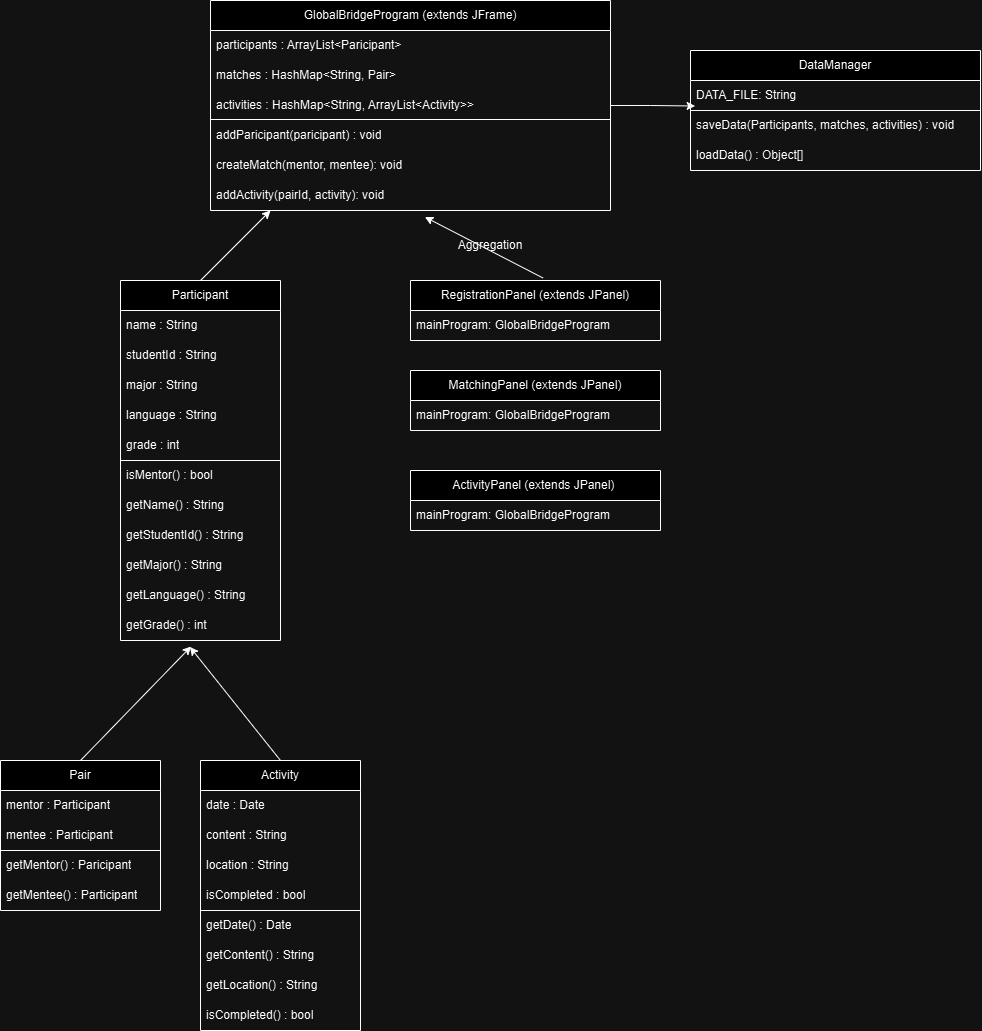

The diagram above was exported from draw.io. Its source (the exported page's mxGraphModel, read from the mxfile embedded in the PNG):
<mxGraphModel dx="1773" dy="1736" grid="1" gridSize="10" guides="1" tooltips="1" connect="1" arrows="1" fold="1" page="1" pageScale="1" pageWidth="827" pageHeight="1169" math="0" shadow="0">
  <root>
    <mxCell id="WIyWlLk6GJQsqaUBKTNV-0" />
    <mxCell id="WIyWlLk6GJQsqaUBKTNV-1" parent="WIyWlLk6GJQsqaUBKTNV-0" />
    <mxCell id="O_VkKMAH2fVkDtCgtj_a-4" value="Participant" style="swimlane;fontStyle=0;childLayout=stackLayout;horizontal=1;startSize=30;horizontalStack=0;resizeParent=1;resizeParentMax=0;resizeLast=0;collapsible=1;marginBottom=0;whiteSpace=wrap;html=1;" vertex="1" parent="WIyWlLk6GJQsqaUBKTNV-1">
      <mxGeometry x="70" y="-440" width="160" height="360" as="geometry">
        <mxRectangle x="340" y="100" width="100" height="30" as="alternateBounds" />
      </mxGeometry>
    </mxCell>
    <mxCell id="O_VkKMAH2fVkDtCgtj_a-5" value="name : String" style="text;strokeColor=none;fillColor=none;align=left;verticalAlign=middle;spacingLeft=4;spacingRight=4;overflow=hidden;points=[[0,0.5],[1,0.5]];portConstraint=eastwest;rotatable=0;whiteSpace=wrap;html=1;" vertex="1" parent="O_VkKMAH2fVkDtCgtj_a-4">
      <mxGeometry y="30" width="160" height="30" as="geometry" />
    </mxCell>
    <mxCell id="O_VkKMAH2fVkDtCgtj_a-6" value="studentId : String" style="text;strokeColor=none;fillColor=none;align=left;verticalAlign=middle;spacingLeft=4;spacingRight=4;overflow=hidden;points=[[0,0.5],[1,0.5]];portConstraint=eastwest;rotatable=0;whiteSpace=wrap;html=1;" vertex="1" parent="O_VkKMAH2fVkDtCgtj_a-4">
      <mxGeometry y="60" width="160" height="30" as="geometry" />
    </mxCell>
    <mxCell id="O_VkKMAH2fVkDtCgtj_a-7" value="major : String" style="text;strokeColor=none;fillColor=none;align=left;verticalAlign=middle;spacingLeft=4;spacingRight=4;overflow=hidden;points=[[0,0.5],[1,0.5]];portConstraint=eastwest;rotatable=0;whiteSpace=wrap;html=1;" vertex="1" parent="O_VkKMAH2fVkDtCgtj_a-4">
      <mxGeometry y="90" width="160" height="30" as="geometry" />
    </mxCell>
    <mxCell id="O_VkKMAH2fVkDtCgtj_a-8" value="language : String" style="text;strokeColor=none;fillColor=none;align=left;verticalAlign=middle;spacingLeft=4;spacingRight=4;overflow=hidden;points=[[0,0.5],[1,0.5]];portConstraint=eastwest;rotatable=0;whiteSpace=wrap;html=1;" vertex="1" parent="O_VkKMAH2fVkDtCgtj_a-4">
      <mxGeometry y="120" width="160" height="30" as="geometry" />
    </mxCell>
    <mxCell id="O_VkKMAH2fVkDtCgtj_a-21" value="grade : int" style="text;strokeColor=none;fillColor=none;align=left;verticalAlign=middle;spacingLeft=4;spacingRight=4;overflow=hidden;points=[[0,0.5],[1,0.5]];portConstraint=eastwest;rotatable=0;whiteSpace=wrap;html=1;" vertex="1" parent="O_VkKMAH2fVkDtCgtj_a-4">
      <mxGeometry y="150" width="160" height="30" as="geometry" />
    </mxCell>
    <mxCell id="O_VkKMAH2fVkDtCgtj_a-22" value="" style="endArrow=none;html=1;rounded=0;" edge="1" parent="O_VkKMAH2fVkDtCgtj_a-4">
      <mxGeometry width="50" height="50" relative="1" as="geometry">
        <mxPoint y="180" as="sourcePoint" />
        <mxPoint x="160" y="180" as="targetPoint" />
      </mxGeometry>
    </mxCell>
    <mxCell id="O_VkKMAH2fVkDtCgtj_a-19" value="isMentor() : bool" style="text;strokeColor=none;fillColor=none;align=left;verticalAlign=middle;spacingLeft=4;spacingRight=4;overflow=hidden;points=[[0,0.5],[1,0.5]];portConstraint=eastwest;rotatable=0;whiteSpace=wrap;html=1;" vertex="1" parent="O_VkKMAH2fVkDtCgtj_a-4">
      <mxGeometry y="180" width="160" height="30" as="geometry" />
    </mxCell>
    <mxCell id="O_VkKMAH2fVkDtCgtj_a-20" value="getName() : String" style="text;strokeColor=none;fillColor=none;align=left;verticalAlign=middle;spacingLeft=4;spacingRight=4;overflow=hidden;points=[[0,0.5],[1,0.5]];portConstraint=eastwest;rotatable=0;whiteSpace=wrap;html=1;" vertex="1" parent="O_VkKMAH2fVkDtCgtj_a-4">
      <mxGeometry y="210" width="160" height="30" as="geometry" />
    </mxCell>
    <mxCell id="O_VkKMAH2fVkDtCgtj_a-25" value="getStudentId() : String" style="text;strokeColor=none;fillColor=none;align=left;verticalAlign=middle;spacingLeft=4;spacingRight=4;overflow=hidden;points=[[0,0.5],[1,0.5]];portConstraint=eastwest;rotatable=0;whiteSpace=wrap;html=1;" vertex="1" parent="O_VkKMAH2fVkDtCgtj_a-4">
      <mxGeometry y="240" width="160" height="30" as="geometry" />
    </mxCell>
    <mxCell id="O_VkKMAH2fVkDtCgtj_a-24" value="getMajor() : String" style="text;strokeColor=none;fillColor=none;align=left;verticalAlign=middle;spacingLeft=4;spacingRight=4;overflow=hidden;points=[[0,0.5],[1,0.5]];portConstraint=eastwest;rotatable=0;whiteSpace=wrap;html=1;" vertex="1" parent="O_VkKMAH2fVkDtCgtj_a-4">
      <mxGeometry y="270" width="160" height="30" as="geometry" />
    </mxCell>
    <mxCell id="O_VkKMAH2fVkDtCgtj_a-26" value="getLanguage() : String" style="text;strokeColor=none;fillColor=none;align=left;verticalAlign=middle;spacingLeft=4;spacingRight=4;overflow=hidden;points=[[0,0.5],[1,0.5]];portConstraint=eastwest;rotatable=0;whiteSpace=wrap;html=1;" vertex="1" parent="O_VkKMAH2fVkDtCgtj_a-4">
      <mxGeometry y="300" width="160" height="30" as="geometry" />
    </mxCell>
    <mxCell id="O_VkKMAH2fVkDtCgtj_a-23" value="getGrade() : int" style="text;strokeColor=none;fillColor=none;align=left;verticalAlign=middle;spacingLeft=4;spacingRight=4;overflow=hidden;points=[[0,0.5],[1,0.5]];portConstraint=eastwest;rotatable=0;whiteSpace=wrap;html=1;" vertex="1" parent="O_VkKMAH2fVkDtCgtj_a-4">
      <mxGeometry y="330" width="160" height="30" as="geometry" />
    </mxCell>
    <mxCell id="O_VkKMAH2fVkDtCgtj_a-9" value="Pair" style="swimlane;fontStyle=0;childLayout=stackLayout;horizontal=1;startSize=30;horizontalStack=0;resizeParent=1;resizeParentMax=0;resizeLast=0;collapsible=1;marginBottom=0;whiteSpace=wrap;html=1;" vertex="1" parent="WIyWlLk6GJQsqaUBKTNV-1">
      <mxGeometry x="-50" y="40" width="160" height="150" as="geometry" />
    </mxCell>
    <mxCell id="O_VkKMAH2fVkDtCgtj_a-10" value="mentor : Participant" style="text;strokeColor=none;fillColor=none;align=left;verticalAlign=middle;spacingLeft=4;spacingRight=4;overflow=hidden;points=[[0,0.5],[1,0.5]];portConstraint=eastwest;rotatable=0;whiteSpace=wrap;html=1;" vertex="1" parent="O_VkKMAH2fVkDtCgtj_a-9">
      <mxGeometry y="30" width="160" height="30" as="geometry" />
    </mxCell>
    <mxCell id="O_VkKMAH2fVkDtCgtj_a-11" value="mentee : Participant" style="text;strokeColor=none;fillColor=none;align=left;verticalAlign=middle;spacingLeft=4;spacingRight=4;overflow=hidden;points=[[0,0.5],[1,0.5]];portConstraint=eastwest;rotatable=0;whiteSpace=wrap;html=1;" vertex="1" parent="O_VkKMAH2fVkDtCgtj_a-9">
      <mxGeometry y="60" width="160" height="30" as="geometry" />
    </mxCell>
    <mxCell id="O_VkKMAH2fVkDtCgtj_a-30" value="" style="endArrow=none;html=1;rounded=0;" edge="1" parent="O_VkKMAH2fVkDtCgtj_a-9">
      <mxGeometry width="50" height="50" relative="1" as="geometry">
        <mxPoint y="90" as="sourcePoint" />
        <mxPoint x="160" y="90" as="targetPoint" />
      </mxGeometry>
    </mxCell>
    <mxCell id="O_VkKMAH2fVkDtCgtj_a-12" value="getMentor() : Paricipant" style="text;strokeColor=none;fillColor=none;align=left;verticalAlign=middle;spacingLeft=4;spacingRight=4;overflow=hidden;points=[[0,0.5],[1,0.5]];portConstraint=eastwest;rotatable=0;whiteSpace=wrap;html=1;" vertex="1" parent="O_VkKMAH2fVkDtCgtj_a-9">
      <mxGeometry y="90" width="160" height="30" as="geometry" />
    </mxCell>
    <mxCell id="O_VkKMAH2fVkDtCgtj_a-27" value="getMentee() : Participant" style="text;strokeColor=none;fillColor=none;align=left;verticalAlign=middle;spacingLeft=4;spacingRight=4;overflow=hidden;points=[[0,0.5],[1,0.5]];portConstraint=eastwest;rotatable=0;whiteSpace=wrap;html=1;" vertex="1" parent="O_VkKMAH2fVkDtCgtj_a-9">
      <mxGeometry y="120" width="160" height="30" as="geometry" />
    </mxCell>
    <mxCell id="O_VkKMAH2fVkDtCgtj_a-31" value="Activity" style="swimlane;fontStyle=0;childLayout=stackLayout;horizontal=1;startSize=30;horizontalStack=0;resizeParent=1;resizeParentMax=0;resizeLast=0;collapsible=1;marginBottom=0;whiteSpace=wrap;html=1;" vertex="1" parent="WIyWlLk6GJQsqaUBKTNV-1">
      <mxGeometry x="150" y="40" width="160" height="270" as="geometry" />
    </mxCell>
    <mxCell id="O_VkKMAH2fVkDtCgtj_a-32" value="date : Date" style="text;strokeColor=none;fillColor=none;align=left;verticalAlign=middle;spacingLeft=4;spacingRight=4;overflow=hidden;points=[[0,0.5],[1,0.5]];portConstraint=eastwest;rotatable=0;whiteSpace=wrap;html=1;" vertex="1" parent="O_VkKMAH2fVkDtCgtj_a-31">
      <mxGeometry y="30" width="160" height="30" as="geometry" />
    </mxCell>
    <mxCell id="O_VkKMAH2fVkDtCgtj_a-33" value="content : String" style="text;strokeColor=none;fillColor=none;align=left;verticalAlign=middle;spacingLeft=4;spacingRight=4;overflow=hidden;points=[[0,0.5],[1,0.5]];portConstraint=eastwest;rotatable=0;whiteSpace=wrap;html=1;" vertex="1" parent="O_VkKMAH2fVkDtCgtj_a-31">
      <mxGeometry y="60" width="160" height="30" as="geometry" />
    </mxCell>
    <mxCell id="O_VkKMAH2fVkDtCgtj_a-34" value="location : String" style="text;strokeColor=none;fillColor=none;align=left;verticalAlign=middle;spacingLeft=4;spacingRight=4;overflow=hidden;points=[[0,0.5],[1,0.5]];portConstraint=eastwest;rotatable=0;whiteSpace=wrap;html=1;" vertex="1" parent="O_VkKMAH2fVkDtCgtj_a-31">
      <mxGeometry y="90" width="160" height="30" as="geometry" />
    </mxCell>
    <mxCell id="O_VkKMAH2fVkDtCgtj_a-40" value="isCompleted : bool" style="text;strokeColor=none;fillColor=none;align=left;verticalAlign=middle;spacingLeft=4;spacingRight=4;overflow=hidden;points=[[0,0.5],[1,0.5]];portConstraint=eastwest;rotatable=0;whiteSpace=wrap;html=1;" vertex="1" parent="O_VkKMAH2fVkDtCgtj_a-31">
      <mxGeometry y="120" width="160" height="30" as="geometry" />
    </mxCell>
    <mxCell id="O_VkKMAH2fVkDtCgtj_a-41" value="" style="endArrow=none;html=1;rounded=0;" edge="1" parent="O_VkKMAH2fVkDtCgtj_a-31">
      <mxGeometry width="50" height="50" relative="1" as="geometry">
        <mxPoint y="150" as="sourcePoint" />
        <mxPoint x="160" y="150" as="targetPoint" />
      </mxGeometry>
    </mxCell>
    <mxCell id="O_VkKMAH2fVkDtCgtj_a-39" value="getDate() : Date" style="text;strokeColor=none;fillColor=none;align=left;verticalAlign=middle;spacingLeft=4;spacingRight=4;overflow=hidden;points=[[0,0.5],[1,0.5]];portConstraint=eastwest;rotatable=0;whiteSpace=wrap;html=1;" vertex="1" parent="O_VkKMAH2fVkDtCgtj_a-31">
      <mxGeometry y="150" width="160" height="30" as="geometry" />
    </mxCell>
    <mxCell id="O_VkKMAH2fVkDtCgtj_a-38" value="getContent() : String" style="text;strokeColor=none;fillColor=none;align=left;verticalAlign=middle;spacingLeft=4;spacingRight=4;overflow=hidden;points=[[0,0.5],[1,0.5]];portConstraint=eastwest;rotatable=0;whiteSpace=wrap;html=1;" vertex="1" parent="O_VkKMAH2fVkDtCgtj_a-31">
      <mxGeometry y="180" width="160" height="30" as="geometry" />
    </mxCell>
    <mxCell id="O_VkKMAH2fVkDtCgtj_a-37" value="getLocation() : String" style="text;strokeColor=none;fillColor=none;align=left;verticalAlign=middle;spacingLeft=4;spacingRight=4;overflow=hidden;points=[[0,0.5],[1,0.5]];portConstraint=eastwest;rotatable=0;whiteSpace=wrap;html=1;" vertex="1" parent="O_VkKMAH2fVkDtCgtj_a-31">
      <mxGeometry y="210" width="160" height="30" as="geometry" />
    </mxCell>
    <mxCell id="O_VkKMAH2fVkDtCgtj_a-36" value="isCompleted() : bool" style="text;strokeColor=none;fillColor=none;align=left;verticalAlign=middle;spacingLeft=4;spacingRight=4;overflow=hidden;points=[[0,0.5],[1,0.5]];portConstraint=eastwest;rotatable=0;whiteSpace=wrap;html=1;" vertex="1" parent="O_VkKMAH2fVkDtCgtj_a-31">
      <mxGeometry y="240" width="160" height="30" as="geometry" />
    </mxCell>
    <mxCell id="O_VkKMAH2fVkDtCgtj_a-42" value="DataManager" style="swimlane;fontStyle=0;childLayout=stackLayout;horizontal=1;startSize=30;horizontalStack=0;resizeParent=1;resizeParentMax=0;resizeLast=0;collapsible=1;marginBottom=0;whiteSpace=wrap;html=1;" vertex="1" parent="WIyWlLk6GJQsqaUBKTNV-1">
      <mxGeometry x="640" y="-670" width="290" height="120" as="geometry" />
    </mxCell>
    <mxCell id="O_VkKMAH2fVkDtCgtj_a-43" value="DATA_FILE: String" style="text;strokeColor=none;fillColor=none;align=left;verticalAlign=middle;spacingLeft=4;spacingRight=4;overflow=hidden;points=[[0,0.5],[1,0.5]];portConstraint=eastwest;rotatable=0;whiteSpace=wrap;html=1;" vertex="1" parent="O_VkKMAH2fVkDtCgtj_a-42">
      <mxGeometry y="30" width="290" height="30" as="geometry" />
    </mxCell>
    <mxCell id="O_VkKMAH2fVkDtCgtj_a-46" value="" style="endArrow=none;html=1;rounded=0;" edge="1" parent="O_VkKMAH2fVkDtCgtj_a-42">
      <mxGeometry width="50" height="50" relative="1" as="geometry">
        <mxPoint y="60" as="sourcePoint" />
        <mxPoint x="290" y="60" as="targetPoint" />
      </mxGeometry>
    </mxCell>
    <mxCell id="O_VkKMAH2fVkDtCgtj_a-44" value="saveData(Participants, matches, activities) : void" style="text;strokeColor=none;fillColor=none;align=left;verticalAlign=middle;spacingLeft=4;spacingRight=4;overflow=hidden;points=[[0,0.5],[1,0.5]];portConstraint=eastwest;rotatable=0;whiteSpace=wrap;html=1;" vertex="1" parent="O_VkKMAH2fVkDtCgtj_a-42">
      <mxGeometry y="60" width="290" height="30" as="geometry" />
    </mxCell>
    <mxCell id="O_VkKMAH2fVkDtCgtj_a-45" value="loadData() : Object[]" style="text;strokeColor=none;fillColor=none;align=left;verticalAlign=middle;spacingLeft=4;spacingRight=4;overflow=hidden;points=[[0,0.5],[1,0.5]];portConstraint=eastwest;rotatable=0;whiteSpace=wrap;html=1;" vertex="1" parent="O_VkKMAH2fVkDtCgtj_a-42">
      <mxGeometry y="90" width="290" height="30" as="geometry" />
    </mxCell>
    <mxCell id="O_VkKMAH2fVkDtCgtj_a-47" value="GlobalBridgeProgram (extends JFrame)" style="swimlane;fontStyle=0;childLayout=stackLayout;horizontal=1;startSize=30;horizontalStack=0;resizeParent=1;resizeParentMax=0;resizeLast=0;collapsible=1;marginBottom=0;whiteSpace=wrap;html=1;" vertex="1" parent="WIyWlLk6GJQsqaUBKTNV-1">
      <mxGeometry x="160" y="-720" width="400" height="210" as="geometry" />
    </mxCell>
    <mxCell id="O_VkKMAH2fVkDtCgtj_a-48" value="participants : ArrayList&amp;lt;Paricipant&amp;gt;" style="text;strokeColor=none;fillColor=none;align=left;verticalAlign=middle;spacingLeft=4;spacingRight=4;overflow=hidden;points=[[0,0.5],[1,0.5]];portConstraint=eastwest;rotatable=0;whiteSpace=wrap;html=1;" vertex="1" parent="O_VkKMAH2fVkDtCgtj_a-47">
      <mxGeometry y="30" width="400" height="30" as="geometry" />
    </mxCell>
    <mxCell id="O_VkKMAH2fVkDtCgtj_a-49" value="matches : HashMap&amp;lt;String, Pair&amp;gt;" style="text;strokeColor=none;fillColor=none;align=left;verticalAlign=middle;spacingLeft=4;spacingRight=4;overflow=hidden;points=[[0,0.5],[1,0.5]];portConstraint=eastwest;rotatable=0;whiteSpace=wrap;html=1;" vertex="1" parent="O_VkKMAH2fVkDtCgtj_a-47">
      <mxGeometry y="60" width="400" height="30" as="geometry" />
    </mxCell>
    <mxCell id="O_VkKMAH2fVkDtCgtj_a-50" value="activities : HashMap&amp;lt;String, ArrayList&amp;lt;Activity&amp;gt;&amp;gt;" style="text;strokeColor=none;fillColor=none;align=left;verticalAlign=middle;spacingLeft=4;spacingRight=4;overflow=hidden;points=[[0,0.5],[1,0.5]];portConstraint=eastwest;rotatable=0;whiteSpace=wrap;html=1;" vertex="1" parent="O_VkKMAH2fVkDtCgtj_a-47">
      <mxGeometry y="90" width="400" height="30" as="geometry" />
    </mxCell>
    <mxCell id="O_VkKMAH2fVkDtCgtj_a-54" value="" style="endArrow=none;html=1;rounded=0;" edge="1" parent="O_VkKMAH2fVkDtCgtj_a-47">
      <mxGeometry width="50" height="50" relative="1" as="geometry">
        <mxPoint y="119" as="sourcePoint" />
        <mxPoint x="400" y="119" as="targetPoint" />
      </mxGeometry>
    </mxCell>
    <mxCell id="O_VkKMAH2fVkDtCgtj_a-52" value="addParicipant(paricipant) : void" style="text;strokeColor=none;fillColor=none;align=left;verticalAlign=middle;spacingLeft=4;spacingRight=4;overflow=hidden;points=[[0,0.5],[1,0.5]];portConstraint=eastwest;rotatable=0;whiteSpace=wrap;html=1;" vertex="1" parent="O_VkKMAH2fVkDtCgtj_a-47">
      <mxGeometry y="120" width="400" height="30" as="geometry" />
    </mxCell>
    <mxCell id="O_VkKMAH2fVkDtCgtj_a-53" value="createMatch(mentor, mentee): void&amp;nbsp;" style="text;strokeColor=none;fillColor=none;align=left;verticalAlign=middle;spacingLeft=4;spacingRight=4;overflow=hidden;points=[[0,0.5],[1,0.5]];portConstraint=eastwest;rotatable=0;whiteSpace=wrap;html=1;" vertex="1" parent="O_VkKMAH2fVkDtCgtj_a-47">
      <mxGeometry y="150" width="400" height="30" as="geometry" />
    </mxCell>
    <mxCell id="O_VkKMAH2fVkDtCgtj_a-51" value="addActivity(pairId, activity): void&amp;nbsp;" style="text;strokeColor=none;fillColor=none;align=left;verticalAlign=middle;spacingLeft=4;spacingRight=4;overflow=hidden;points=[[0,0.5],[1,0.5]];portConstraint=eastwest;rotatable=0;whiteSpace=wrap;html=1;" vertex="1" parent="O_VkKMAH2fVkDtCgtj_a-47">
      <mxGeometry y="180" width="400" height="30" as="geometry" />
    </mxCell>
    <mxCell id="O_VkKMAH2fVkDtCgtj_a-55" value="RegistrationPanel (extends JPanel)" style="swimlane;fontStyle=0;childLayout=stackLayout;horizontal=1;startSize=30;horizontalStack=0;resizeParent=1;resizeParentMax=0;resizeLast=0;collapsible=1;marginBottom=0;whiteSpace=wrap;html=1;" vertex="1" parent="WIyWlLk6GJQsqaUBKTNV-1">
      <mxGeometry x="360" y="-440" width="250" height="60" as="geometry" />
    </mxCell>
    <mxCell id="O_VkKMAH2fVkDtCgtj_a-56" value="mainProgram: GlobalBridgeProgram" style="text;strokeColor=none;fillColor=none;align=left;verticalAlign=middle;spacingLeft=4;spacingRight=4;overflow=hidden;points=[[0,0.5],[1,0.5]];portConstraint=eastwest;rotatable=0;whiteSpace=wrap;html=1;" vertex="1" parent="O_VkKMAH2fVkDtCgtj_a-55">
      <mxGeometry y="30" width="250" height="30" as="geometry" />
    </mxCell>
    <mxCell id="O_VkKMAH2fVkDtCgtj_a-59" value="&amp;nbsp;MatchingPanel (extends JPanel)&amp;nbsp;" style="swimlane;fontStyle=0;childLayout=stackLayout;horizontal=1;startSize=30;horizontalStack=0;resizeParent=1;resizeParentMax=0;resizeLast=0;collapsible=1;marginBottom=0;whiteSpace=wrap;html=1;" vertex="1" parent="WIyWlLk6GJQsqaUBKTNV-1">
      <mxGeometry x="360" y="-350" width="250" height="60" as="geometry" />
    </mxCell>
    <mxCell id="O_VkKMAH2fVkDtCgtj_a-60" value="mainProgram: GlobalBridgeProgram" style="text;strokeColor=none;fillColor=none;align=left;verticalAlign=middle;spacingLeft=4;spacingRight=4;overflow=hidden;points=[[0,0.5],[1,0.5]];portConstraint=eastwest;rotatable=0;whiteSpace=wrap;html=1;" vertex="1" parent="O_VkKMAH2fVkDtCgtj_a-59">
      <mxGeometry y="30" width="250" height="30" as="geometry" />
    </mxCell>
    <mxCell id="O_VkKMAH2fVkDtCgtj_a-61" value="ActivityPanel (extends JPanel)&amp;nbsp;" style="swimlane;fontStyle=0;childLayout=stackLayout;horizontal=1;startSize=30;horizontalStack=0;resizeParent=1;resizeParentMax=0;resizeLast=0;collapsible=1;marginBottom=0;whiteSpace=wrap;html=1;" vertex="1" parent="WIyWlLk6GJQsqaUBKTNV-1">
      <mxGeometry x="360" y="-250" width="250" height="60" as="geometry" />
    </mxCell>
    <mxCell id="O_VkKMAH2fVkDtCgtj_a-62" value="mainProgram: GlobalBridgeProgram" style="text;strokeColor=none;fillColor=none;align=left;verticalAlign=middle;spacingLeft=4;spacingRight=4;overflow=hidden;points=[[0,0.5],[1,0.5]];portConstraint=eastwest;rotatable=0;whiteSpace=wrap;html=1;" vertex="1" parent="O_VkKMAH2fVkDtCgtj_a-61">
      <mxGeometry y="30" width="250" height="30" as="geometry" />
    </mxCell>
    <mxCell id="O_VkKMAH2fVkDtCgtj_a-63" value="" style="endArrow=classic;html=1;rounded=0;entryX=0.15;entryY=1;entryDx=0;entryDy=0;entryPerimeter=0;exitX=0.5;exitY=0;exitDx=0;exitDy=0;" edge="1" parent="WIyWlLk6GJQsqaUBKTNV-1" source="O_VkKMAH2fVkDtCgtj_a-4" target="O_VkKMAH2fVkDtCgtj_a-51">
      <mxGeometry width="50" height="50" relative="1" as="geometry">
        <mxPoint x="160" y="-450" as="sourcePoint" />
        <mxPoint x="210" y="-500" as="targetPoint" />
      </mxGeometry>
    </mxCell>
    <mxCell id="O_VkKMAH2fVkDtCgtj_a-65" value="" style="endArrow=classic;html=1;rounded=0;exitX=0.53;exitY=-0.042;exitDx=0;exitDy=0;exitPerimeter=0;entryX=0.536;entryY=1.217;entryDx=0;entryDy=0;entryPerimeter=0;" edge="1" parent="WIyWlLk6GJQsqaUBKTNV-1" source="O_VkKMAH2fVkDtCgtj_a-55" target="O_VkKMAH2fVkDtCgtj_a-51">
      <mxGeometry relative="1" as="geometry">
        <mxPoint x="460" y="-460" as="sourcePoint" />
        <mxPoint x="410" y="-500" as="targetPoint" />
      </mxGeometry>
    </mxCell>
    <mxCell id="O_VkKMAH2fVkDtCgtj_a-72" value="" style="endArrow=classic;html=1;rounded=0;" edge="1" parent="WIyWlLk6GJQsqaUBKTNV-1" target="O_VkKMAH2fVkDtCgtj_a-71">
      <mxGeometry relative="1" as="geometry">
        <mxPoint x="460" y="-460" as="sourcePoint" />
        <mxPoint x="410" y="-500" as="targetPoint" />
      </mxGeometry>
    </mxCell>
    <mxCell id="O_VkKMAH2fVkDtCgtj_a-71" value="Aggregation" style="text;html=1;align=center;verticalAlign=middle;whiteSpace=wrap;rounded=0;" vertex="1" parent="WIyWlLk6GJQsqaUBKTNV-1">
      <mxGeometry x="410" y="-490" width="60" height="30" as="geometry" />
    </mxCell>
    <mxCell id="O_VkKMAH2fVkDtCgtj_a-74" style="edgeStyle=orthogonalEdgeStyle;rounded=0;orthogonalLoop=1;jettySize=auto;html=1;entryX=0.016;entryY=-0.15;entryDx=0;entryDy=0;entryPerimeter=0;" edge="1" parent="WIyWlLk6GJQsqaUBKTNV-1" source="O_VkKMAH2fVkDtCgtj_a-50" target="O_VkKMAH2fVkDtCgtj_a-44">
      <mxGeometry relative="1" as="geometry" />
    </mxCell>
    <mxCell id="O_VkKMAH2fVkDtCgtj_a-76" value="" style="endArrow=classic;html=1;rounded=0;entryX=0.441;entryY=1.2;entryDx=0;entryDy=0;entryPerimeter=0;" edge="1" parent="WIyWlLk6GJQsqaUBKTNV-1" target="O_VkKMAH2fVkDtCgtj_a-23">
      <mxGeometry width="50" height="50" relative="1" as="geometry">
        <mxPoint x="30" y="40" as="sourcePoint" />
        <mxPoint x="80" y="-10" as="targetPoint" />
      </mxGeometry>
    </mxCell>
    <mxCell id="O_VkKMAH2fVkDtCgtj_a-77" value="" style="endArrow=classic;html=1;rounded=0;entryX=0.434;entryY=1.217;entryDx=0;entryDy=0;entryPerimeter=0;" edge="1" parent="WIyWlLk6GJQsqaUBKTNV-1" target="O_VkKMAH2fVkDtCgtj_a-23">
      <mxGeometry width="50" height="50" relative="1" as="geometry">
        <mxPoint x="230" y="40" as="sourcePoint" />
        <mxPoint x="280" y="-10" as="targetPoint" />
      </mxGeometry>
    </mxCell>
  </root>
</mxGraphModel>